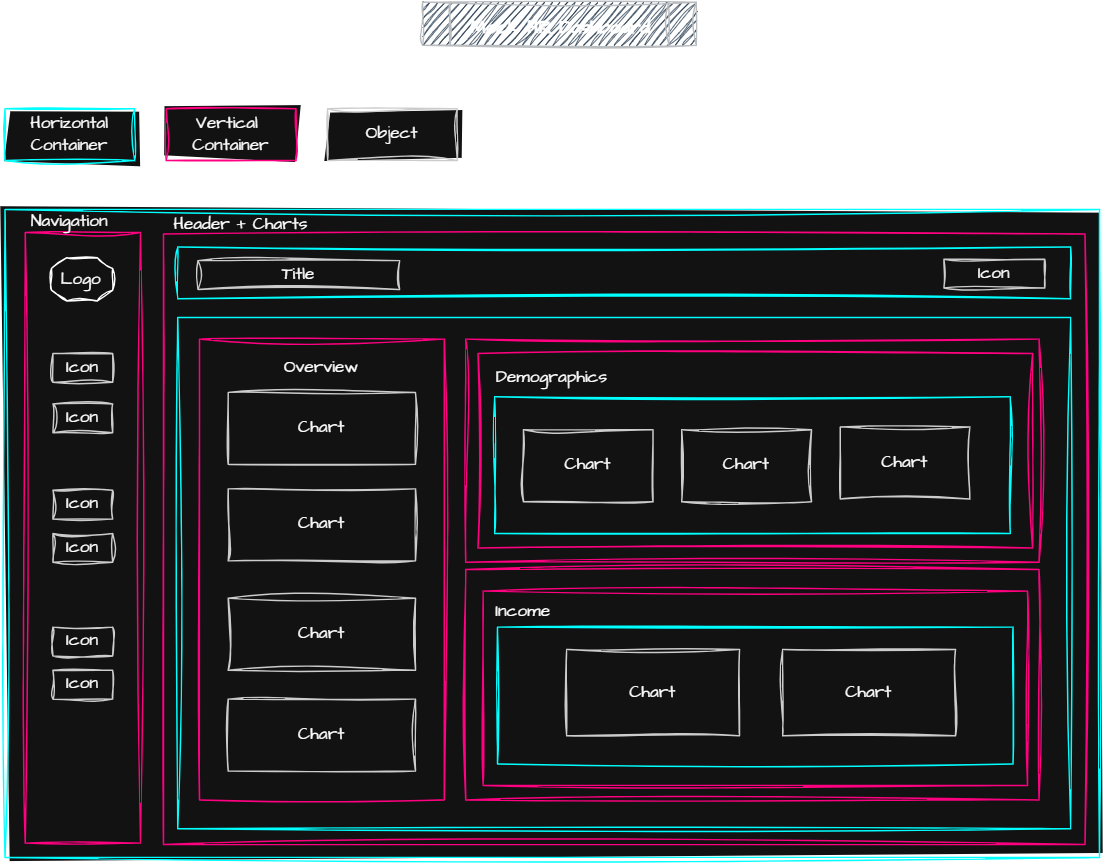

The diagram above was exported from draw.io. Its source (the exported page's mxGraphModel, read from the mxfile embedded in the PNG):
<mxGraphModel dx="1308" dy="638" grid="1" gridSize="10" guides="1" tooltips="1" connect="1" arrows="1" fold="1" page="1" pageScale="1" pageWidth="850" pageHeight="1100" math="0" shadow="0">
  <root>
    <mxCell id="0" />
    <mxCell id="1" parent="0" />
    <mxCell id="VtRQG5eVCy1gH8-MW4x8-28" parent="1" style="shape=process;whiteSpace=wrap;html=1;backgroundOutline=1;hachureGap=4;fontFamily=Architects Daughter;fontSource=https%3A%2F%2Ffonts.googleapis.com%2Fcss%3Ffamily%3DArchitects%2BDaughter;labelBorderColor=default;textShadow=1;strokeWidth=1;fillColor=#cce5ff;strokeColor=#36393d;rounded=0;sketch=1;curveFitting=1;jiggle=2;" value="" vertex="1">
      <mxGeometry height="30" width="190" x="340" y="10" as="geometry" />
    </mxCell>
    <mxCell id="VtRQG5eVCy1gH8-MW4x8-4" parent="1" style="rounded=0;whiteSpace=wrap;html=1;hachureGap=4;fontFamily=Architects Daughter;fontSource=https%3A%2F%2Ffonts.googleapis.com%2Fcss%3Ffamily%3DArchitects%2BDaughter;strokeWidth=1;strokeColor=light-dark(#000000,#00FFFF);gradientColor=none;fillColor=default;sketch=1;curveFitting=1;jiggle=2;" value="Horizontal&lt;div&gt;Container&lt;/div&gt;" vertex="1">
      <mxGeometry height="450" width="760" x="50" y="154" as="geometry" />
    </mxCell>
    <mxCell id="VtRQG5eVCy1gH8-MW4x8-5" parent="1" style="rounded=0;whiteSpace=wrap;html=1;hachureGap=4;fontFamily=Architects Daughter;fontSource=https%3A%2F%2Ffonts.googleapis.com%2Fcss%3Ffamily%3DArchitects%2BDaughter;strokeWidth=1;strokeColor=light-dark(#000000,#FF0080);sketch=1;curveFitting=1;jiggle=2;" value="" vertex="1">
      <mxGeometry height="424" width="80" x="64" y="170" as="geometry" />
    </mxCell>
    <mxCell id="VtRQG5eVCy1gH8-MW4x8-6" parent="1" style="rounded=0;whiteSpace=wrap;html=1;hachureGap=4;fontFamily=Architects Daughter;fontSource=https%3A%2F%2Ffonts.googleapis.com%2Fcss%3Ffamily%3DArchitects%2BDaughter;strokeWidth=1;strokeColor=light-dark(#000000,#FF0080);sketch=1;curveFitting=1;jiggle=2;" value="" vertex="1">
      <mxGeometry height="424" width="640" x="160" y="171" as="geometry" />
    </mxCell>
    <mxCell id="VtRQG5eVCy1gH8-MW4x8-8" parent="1" style="rounded=0;whiteSpace=wrap;html=1;hachureGap=4;fontFamily=Architects Daughter;fontSource=https%3A%2F%2Ffonts.googleapis.com%2Fcss%3Ffamily%3DArchitects%2BDaughter;strokeWidth=1;strokeColor=light-dark(#000000,#CCCCCC);sketch=1;curveFitting=1;jiggle=2;" value="Icon" vertex="1">
      <mxGeometry height="20" width="41.5" x="83.25" y="254" as="geometry" />
    </mxCell>
    <mxCell id="VtRQG5eVCy1gH8-MW4x8-9" parent="1" style="rounded=0;whiteSpace=wrap;html=1;hachureGap=4;fontFamily=Architects Daughter;fontSource=https%3A%2F%2Ffonts.googleapis.com%2Fcss%3Ffamily%3DArchitects%2BDaughter;strokeWidth=1;strokeColor=light-dark(#000000,#CCCCCC);sketch=1;curveFitting=1;jiggle=2;" value="Icon" vertex="1">
      <mxGeometry height="20" width="41.5" x="83.25" y="289" as="geometry" />
    </mxCell>
    <mxCell id="VtRQG5eVCy1gH8-MW4x8-10" parent="1" style="rounded=0;whiteSpace=wrap;html=1;hachureGap=4;fontFamily=Architects Daughter;fontSource=https%3A%2F%2Ffonts.googleapis.com%2Fcss%3Ffamily%3DArchitects%2BDaughter;strokeWidth=1;strokeColor=light-dark(#000000,#CCCCCC);sketch=1;curveFitting=1;jiggle=2;" value="Icon" vertex="1">
      <mxGeometry height="20" width="41.5" x="83.25" y="379" as="geometry" />
    </mxCell>
    <mxCell id="VtRQG5eVCy1gH8-MW4x8-11" parent="1" style="rounded=0;whiteSpace=wrap;html=1;hachureGap=4;fontFamily=Architects Daughter;fontSource=https%3A%2F%2Ffonts.googleapis.com%2Fcss%3Ffamily%3DArchitects%2BDaughter;strokeWidth=1;strokeColor=light-dark(#000000,#CCCCCC);sketch=1;curveFitting=1;jiggle=2;" value="Icon" vertex="1">
      <mxGeometry height="20" width="41.5" x="83.25" y="474" as="geometry" />
    </mxCell>
    <mxCell id="VtRQG5eVCy1gH8-MW4x8-19" parent="1" style="rounded=0;whiteSpace=wrap;html=1;hachureGap=4;fontFamily=Architects Daughter;fontSource=https%3A%2F%2Ffonts.googleapis.com%2Fcss%3Ffamily%3DArchitects%2BDaughter;strokeWidth=1;strokeColor=light-dark(#000000,#CCCCCC);sketch=1;curveFitting=1;jiggle=2;" value="Icon" vertex="1">
      <mxGeometry height="20" width="41.5" x="83.25" y="444" as="geometry" />
    </mxCell>
    <mxCell id="VtRQG5eVCy1gH8-MW4x8-20" parent="1" style="rounded=0;whiteSpace=wrap;html=1;hachureGap=4;fontFamily=Architects Daughter;fontSource=https%3A%2F%2Ffonts.googleapis.com%2Fcss%3Ffamily%3DArchitects%2BDaughter;strokeWidth=1;strokeColor=light-dark(#000000,#CCCCCC);sketch=1;curveFitting=1;jiggle=2;" value="Icon" vertex="1">
      <mxGeometry height="20" width="41.5" x="83.25" y="349" as="geometry" />
    </mxCell>
    <mxCell id="VtRQG5eVCy1gH8-MW4x8-21" parent="1" style="text;html=1;whiteSpace=wrap;strokeColor=none;fillColor=none;align=center;verticalAlign=middle;rounded=0;fontFamily=Architects Daughter;fontSource=https%3A%2F%2Ffonts.googleapis.com%2Fcss%3Ffamily%3DArchitects%2BDaughter;strokeWidth=1;sketch=1;curveFitting=1;jiggle=2;" value="Navigation" vertex="1">
      <mxGeometry height="20" width="58.38" x="66.37" y="152.5" as="geometry" />
    </mxCell>
    <mxCell id="VtRQG5eVCy1gH8-MW4x8-22" parent="1" style="rounded=0;whiteSpace=wrap;html=1;hachureGap=4;fontFamily=Architects Daughter;fontSource=https%3A%2F%2Ffonts.googleapis.com%2Fcss%3Ffamily%3DArchitects%2BDaughter;strokeWidth=1;strokeColor=light-dark(#000000,#00FFFF);sketch=1;curveFitting=1;jiggle=2;" value="" vertex="1">
      <mxGeometry height="36" width="620" x="170" y="180" as="geometry" />
    </mxCell>
    <mxCell id="VtRQG5eVCy1gH8-MW4x8-23" parent="1" style="rounded=0;whiteSpace=wrap;html=1;hachureGap=4;fontFamily=Architects Daughter;fontSource=https%3A%2F%2Ffonts.googleapis.com%2Fcss%3Ffamily%3DArchitects%2BDaughter;strokeWidth=1;strokeColor=light-dark(#000000,#CCCCCC);sketch=1;curveFitting=1;jiggle=2;" value="Title" vertex="1">
      <mxGeometry height="20" width="140" x="184" y="189.5" as="geometry" />
    </mxCell>
    <mxCell id="VtRQG5eVCy1gH8-MW4x8-24" parent="1" style="rounded=0;whiteSpace=wrap;html=1;hachureGap=4;fontFamily=Architects Daughter;fontSource=https%3A%2F%2Ffonts.googleapis.com%2Fcss%3Ffamily%3DArchitects%2BDaughter;strokeWidth=1;strokeColor=light-dark(#000000,#CCCCCC);sketch=1;curveFitting=1;jiggle=2;" value="Icon" vertex="1">
      <mxGeometry height="20" width="70" x="702" y="188.5" as="geometry" />
    </mxCell>
    <mxCell id="VtRQG5eVCy1gH8-MW4x8-25" parent="1" style="text;html=1;whiteSpace=wrap;strokeColor=none;fillColor=none;align=center;verticalAlign=middle;rounded=0;fontFamily=Architects Daughter;fontSource=https%3A%2F%2Ffonts.googleapis.com%2Fcss%3Ffamily%3DArchitects%2BDaughter;strokeWidth=1;sketch=1;curveFitting=1;jiggle=2;" value="Header + Charts" vertex="1">
      <mxGeometry height="20" width="120" x="154" y="154.5" as="geometry" />
    </mxCell>
    <mxCell id="VtRQG5eVCy1gH8-MW4x8-26" parent="1" style="text;html=1;whiteSpace=wrap;align=center;verticalAlign=middle;rounded=0;fontFamily=Architects Daughter;fontSource=https%3A%2F%2Ffonts.googleapis.com%2Fcss%3Ffamily%3DArchitects%2BDaughter;textShadow=0;labelBorderColor=none;fillColor=none;strokeColor=none;fontSize=13;strokeWidth=1;sketch=1;curveFitting=1;jiggle=2;" value="&lt;b&gt;Mock HR Dashboard&lt;/b&gt;" vertex="1">
      <mxGeometry height="30" width="760" x="56" y="13" as="geometry" />
    </mxCell>
    <mxCell id="VtRQG5eVCy1gH8-MW4x8-31" parent="1" style="verticalLabelPosition=bottom;verticalAlign=top;html=1;shape=mxgraph.basic.polygon;polyCoords=[[0.25,0],[0.75,0],[1,0.25],[1,0.75],[0.75,1],[0.25,1],[0,0.75],[0,0.25]];polyline=0;labelPerimeter=1;hachureGap=4;fontFamily=Architects Daughter;fontSource=https%3A%2F%2Ffonts.googleapis.com%2Fcss%3Ffamily%3DArchitects%2BDaughter;strokeWidth=1;rounded=0;sketch=1;curveFitting=1;jiggle=2;" value="" vertex="1">
      <mxGeometry height="30" width="42.5" x="82.25" y="187.5" as="geometry" />
    </mxCell>
    <mxCell id="VtRQG5eVCy1gH8-MW4x8-32" parent="1" style="text;html=1;whiteSpace=wrap;strokeColor=none;fillColor=none;align=center;verticalAlign=middle;rounded=0;fontFamily=Architects Daughter;fontSource=https%3A%2F%2Ffonts.googleapis.com%2Fcss%3Ffamily%3DArchitects%2BDaughter;strokeWidth=1;sketch=1;curveFitting=1;jiggle=2;" value="Logo" vertex="1">
      <mxGeometry height="10" width="14.25" x="96.36999999999999" y="197.5" as="geometry" />
    </mxCell>
    <mxCell id="VtRQG5eVCy1gH8-MW4x8-38" parent="1" style="rounded=0;whiteSpace=wrap;html=1;hachureGap=4;fontFamily=Architects Daughter;fontSource=https%3A%2F%2Ffonts.googleapis.com%2Fcss%3Ffamily%3DArchitects%2BDaughter;strokeWidth=1;strokeColor=light-dark(#000000,#00FFFF);sketch=1;curveFitting=1;jiggle=2;" value="" vertex="1">
      <mxGeometry height="355" width="620" x="170" y="229" as="geometry" />
    </mxCell>
    <mxCell id="VtRQG5eVCy1gH8-MW4x8-39" parent="1" style="rounded=0;whiteSpace=wrap;html=1;hachureGap=4;fontFamily=Architects Daughter;fontSource=https%3A%2F%2Ffonts.googleapis.com%2Fcss%3Ffamily%3DArchitects%2BDaughter;strokeWidth=1;strokeColor=light-dark(#000000,#FF0080);sketch=1;curveFitting=1;jiggle=2;" value="" vertex="1">
      <mxGeometry height="320" width="170" x="185" y="244" as="geometry" />
    </mxCell>
    <mxCell id="VtRQG5eVCy1gH8-MW4x8-40" parent="1" style="rounded=0;whiteSpace=wrap;html=1;hachureGap=4;fontFamily=Architects Daughter;fontSource=https%3A%2F%2Ffonts.googleapis.com%2Fcss%3Ffamily%3DArchitects%2BDaughter;strokeWidth=1;strokeColor=light-dark(#000000,#FF0080);sketch=1;curveFitting=1;jiggle=2;" value="Vertical&amp;nbsp;&lt;div&gt;Container&lt;/div&gt;" vertex="1">
      <mxGeometry height="155" width="398" x="370" y="244" as="geometry" />
    </mxCell>
    <mxCell id="VtRQG5eVCy1gH8-MW4x8-41" parent="1" style="rounded=0;whiteSpace=wrap;html=1;hachureGap=4;fontFamily=Architects Daughter;fontSource=https%3A%2F%2Ffonts.googleapis.com%2Fcss%3Ffamily%3DArchitects%2BDaughter;strokeWidth=1;strokeColor=light-dark(#000000,#FF0080);sketch=1;curveFitting=1;jiggle=2;" value="Vertical&amp;nbsp;&lt;div&gt;Container&lt;/div&gt;" vertex="1">
      <mxGeometry height="160" width="398" x="370" y="404" as="geometry" />
    </mxCell>
    <mxCell id="VtRQG5eVCy1gH8-MW4x8-42" parent="1" style="rounded=0;whiteSpace=wrap;html=1;hachureGap=4;fontFamily=Architects Daughter;fontSource=https%3A%2F%2Ffonts.googleapis.com%2Fcss%3Ffamily%3DArchitects%2BDaughter;strokeWidth=1;strokeColor=light-dark(#000000,#CCCCCC);sketch=1;curveFitting=1;jiggle=2;" value="Chart" vertex="1">
      <mxGeometry height="50" width="130" x="205" y="281" as="geometry" />
    </mxCell>
    <mxCell id="VtRQG5eVCy1gH8-MW4x8-43" parent="1" style="rounded=0;whiteSpace=wrap;html=1;hachureGap=4;fontFamily=Architects Daughter;fontSource=https%3A%2F%2Ffonts.googleapis.com%2Fcss%3Ffamily%3DArchitects%2BDaughter;strokeWidth=1;strokeColor=light-dark(#000000,#CCCCCC);sketch=1;curveFitting=1;jiggle=2;" value="Chart" vertex="1">
      <mxGeometry height="50" width="130" x="205" y="348" as="geometry" />
    </mxCell>
    <mxCell id="VtRQG5eVCy1gH8-MW4x8-46" parent="1" style="rounded=0;whiteSpace=wrap;html=1;hachureGap=4;fontFamily=Architects Daughter;fontSource=https%3A%2F%2Ffonts.googleapis.com%2Fcss%3Ffamily%3DArchitects%2BDaughter;strokeWidth=1;strokeColor=light-dark(#000000,#CCCCCC);sketch=1;curveFitting=1;jiggle=2;" value="Chart" vertex="1">
      <mxGeometry height="50" width="130" x="205" y="424" as="geometry" />
    </mxCell>
    <mxCell id="VtRQG5eVCy1gH8-MW4x8-47" parent="1" style="rounded=0;whiteSpace=wrap;html=1;hachureGap=4;fontFamily=Architects Daughter;fontSource=https%3A%2F%2Ffonts.googleapis.com%2Fcss%3Ffamily%3DArchitects%2BDaughter;strokeWidth=1;strokeColor=light-dark(#000000,#CCCCCC);sketch=1;curveFitting=1;jiggle=2;" value="Chart" vertex="1">
      <mxGeometry height="50" width="130" x="205" y="494" as="geometry" />
    </mxCell>
    <mxCell id="VtRQG5eVCy1gH8-MW4x8-48" parent="1" style="text;html=1;whiteSpace=wrap;strokeColor=none;fillColor=none;align=center;verticalAlign=middle;rounded=0;fontFamily=Architects Daughter;fontSource=https%3A%2F%2Ffonts.googleapis.com%2Fcss%3Ffamily%3DArchitects%2BDaughter;strokeWidth=1;sketch=1;curveFitting=1;jiggle=2;" value="Overview" vertex="1">
      <mxGeometry height="20" width="120" x="210" y="254" as="geometry" />
    </mxCell>
    <mxCell id="VtRQG5eVCy1gH8-MW4x8-50" parent="1" style="rounded=0;whiteSpace=wrap;html=1;hachureGap=4;fontFamily=Architects Daughter;fontSource=https%3A%2F%2Ffonts.googleapis.com%2Fcss%3Ffamily%3DArchitects%2BDaughter;strokeWidth=1;strokeColor=light-dark(#000000,#FF0080);sketch=1;curveFitting=1;jiggle=2;" value="Vertical&amp;nbsp;&lt;div&gt;Container&lt;/div&gt;" vertex="1">
      <mxGeometry height="135" width="385" x="378.5" y="254" as="geometry" />
    </mxCell>
    <mxCell id="VtRQG5eVCy1gH8-MW4x8-51" parent="1" style="text;html=1;whiteSpace=wrap;strokeColor=none;fillColor=none;align=center;verticalAlign=middle;rounded=0;fontFamily=Architects Daughter;fontSource=https%3A%2F%2Ffonts.googleapis.com%2Fcss%3Ffamily%3DArchitects%2BDaughter;strokeWidth=1;sketch=1;curveFitting=1;jiggle=2;" value="Demographics" vertex="1">
      <mxGeometry height="20" width="110" x="375" y="261" as="geometry" />
    </mxCell>
    <mxCell id="VtRQG5eVCy1gH8-MW4x8-52" parent="1" style="rounded=0;whiteSpace=wrap;html=1;hachureGap=4;fontFamily=Architects Daughter;fontSource=https%3A%2F%2Ffonts.googleapis.com%2Fcss%3Ffamily%3DArchitects%2BDaughter;strokeWidth=1;strokeColor=light-dark(#000000,#00FFFF);sketch=1;curveFitting=1;jiggle=2;" value="" vertex="1">
      <mxGeometry height="95" width="358" x="390" y="284" as="geometry" />
    </mxCell>
    <mxCell id="VtRQG5eVCy1gH8-MW4x8-55" parent="1" style="rounded=0;whiteSpace=wrap;html=1;hachureGap=4;fontFamily=Architects Daughter;fontSource=https%3A%2F%2Ffonts.googleapis.com%2Fcss%3Ffamily%3DArchitects%2BDaughter;strokeWidth=1;strokeColor=light-dark(#000000,#FF0080);sketch=1;curveFitting=1;jiggle=2;" value="Vertical&amp;nbsp;&lt;div&gt;Container&lt;/div&gt;" vertex="1">
      <mxGeometry height="135" width="378" x="382" y="419" as="geometry" />
    </mxCell>
    <mxCell id="VtRQG5eVCy1gH8-MW4x8-56" parent="1" style="rounded=0;whiteSpace=wrap;html=1;hachureGap=4;fontFamily=Architects Daughter;fontSource=https%3A%2F%2Ffonts.googleapis.com%2Fcss%3Ffamily%3DArchitects%2BDaughter;strokeWidth=1;strokeColor=light-dark(#000000,#00FFFF);sketch=1;curveFitting=1;jiggle=2;" value="" vertex="1">
      <mxGeometry height="95" width="358" x="392" y="444" as="geometry" />
    </mxCell>
    <mxCell id="VtRQG5eVCy1gH8-MW4x8-57" parent="1" style="rounded=0;whiteSpace=wrap;html=1;hachureGap=4;fontFamily=Architects Daughter;fontSource=https%3A%2F%2Ffonts.googleapis.com%2Fcss%3Ffamily%3DArchitects%2BDaughter;strokeWidth=1;strokeColor=light-dark(#000000,#CCCCCC);sketch=1;curveFitting=1;jiggle=2;" value="Chart" vertex="1">
      <mxGeometry height="50" width="90" x="410" y="307" as="geometry" />
    </mxCell>
    <mxCell id="VtRQG5eVCy1gH8-MW4x8-58" parent="1" style="rounded=0;whiteSpace=wrap;html=1;hachureGap=4;fontFamily=Architects Daughter;fontSource=https%3A%2F%2Ffonts.googleapis.com%2Fcss%3Ffamily%3DArchitects%2BDaughter;strokeWidth=1;strokeColor=light-dark(#000000,#CCCCCC);sketch=1;curveFitting=1;jiggle=2;" value="Chart" vertex="1">
      <mxGeometry height="50" width="90" x="520" y="307" as="geometry" />
    </mxCell>
    <mxCell id="VtRQG5eVCy1gH8-MW4x8-59" parent="1" style="rounded=0;whiteSpace=wrap;html=1;hachureGap=4;fontFamily=Architects Daughter;fontSource=https%3A%2F%2Ffonts.googleapis.com%2Fcss%3Ffamily%3DArchitects%2BDaughter;strokeWidth=1;strokeColor=light-dark(#000000,#CCCCCC);sketch=1;curveFitting=1;jiggle=2;" value="Chart" vertex="1">
      <mxGeometry height="50" width="90" x="630" y="305" as="geometry" />
    </mxCell>
    <mxCell id="VtRQG5eVCy1gH8-MW4x8-60" parent="1" style="rounded=0;whiteSpace=wrap;html=1;hachureGap=4;fontFamily=Architects Daughter;fontSource=https%3A%2F%2Ffonts.googleapis.com%2Fcss%3Ffamily%3DArchitects%2BDaughter;strokeWidth=1;strokeColor=light-dark(#000000,#CCCCCC);sketch=1;curveFitting=1;jiggle=2;" value="Chart" vertex="1">
      <mxGeometry height="60" width="120" x="440" y="459.5" as="geometry" />
    </mxCell>
    <mxCell id="VtRQG5eVCy1gH8-MW4x8-61" parent="1" style="rounded=0;whiteSpace=wrap;html=1;hachureGap=4;fontFamily=Architects Daughter;fontSource=https%3A%2F%2Ffonts.googleapis.com%2Fcss%3Ffamily%3DArchitects%2BDaughter;strokeWidth=1;strokeColor=light-dark(#000000,#CCCCCC);sketch=1;curveFitting=1;jiggle=2;" value="Chart" vertex="1">
      <mxGeometry height="60" width="120" x="590" y="459.5" as="geometry" />
    </mxCell>
    <mxCell id="VtRQG5eVCy1gH8-MW4x8-67" parent="1" style="text;html=1;whiteSpace=wrap;strokeColor=none;fillColor=none;align=center;verticalAlign=middle;rounded=0;fontFamily=Architects Daughter;fontSource=https%3A%2F%2Ffonts.googleapis.com%2Fcss%3Ffamily%3DArchitects%2BDaughter;strokeWidth=1;sketch=1;curveFitting=1;jiggle=2;" value="Income" vertex="1">
      <mxGeometry height="20" width="110" x="355" y="424" as="geometry" />
    </mxCell>
    <mxCell id="VtRQG5eVCy1gH8-MW4x8-71" parent="1" style="rounded=0;whiteSpace=wrap;html=1;hachureGap=4;fontFamily=Architects Daughter;fontSource=https%3A%2F%2Ffonts.googleapis.com%2Fcss%3Ffamily%3DArchitects%2BDaughter;strokeWidth=1;strokeColor=light-dark(#000000,#00FFFF);sketch=1;curveFitting=1;jiggle=2;" value="Horizontal&lt;div&gt;Container&lt;/div&gt;" vertex="1">
      <mxGeometry height="36" width="90" x="50" y="84" as="geometry" />
    </mxCell>
    <mxCell id="VtRQG5eVCy1gH8-MW4x8-72" parent="1" style="rounded=0;whiteSpace=wrap;html=1;hachureGap=4;fontFamily=Architects Daughter;fontSource=https%3A%2F%2Ffonts.googleapis.com%2Fcss%3Ffamily%3DArchitects%2BDaughter;strokeWidth=1;strokeColor=light-dark(#000000,#FF0080);sketch=1;curveFitting=1;jiggle=2;" value="Vertical&amp;nbsp;&lt;div&gt;Container&lt;/div&gt;" vertex="1">
      <mxGeometry height="36" width="90" x="162" y="84" as="geometry" />
    </mxCell>
    <mxCell id="VtRQG5eVCy1gH8-MW4x8-73" parent="1" style="rounded=0;whiteSpace=wrap;html=1;hachureGap=4;fontFamily=Architects Daughter;fontSource=https%3A%2F%2Ffonts.googleapis.com%2Fcss%3Ffamily%3DArchitects%2BDaughter;strokeWidth=1;strokeColor=light-dark(#000000,#CCCCCC);sketch=1;curveFitting=1;jiggle=2;" value="Object" vertex="1">
      <mxGeometry height="36" width="90" x="274" y="84" as="geometry" />
    </mxCell>
  </root>
</mxGraphModel>